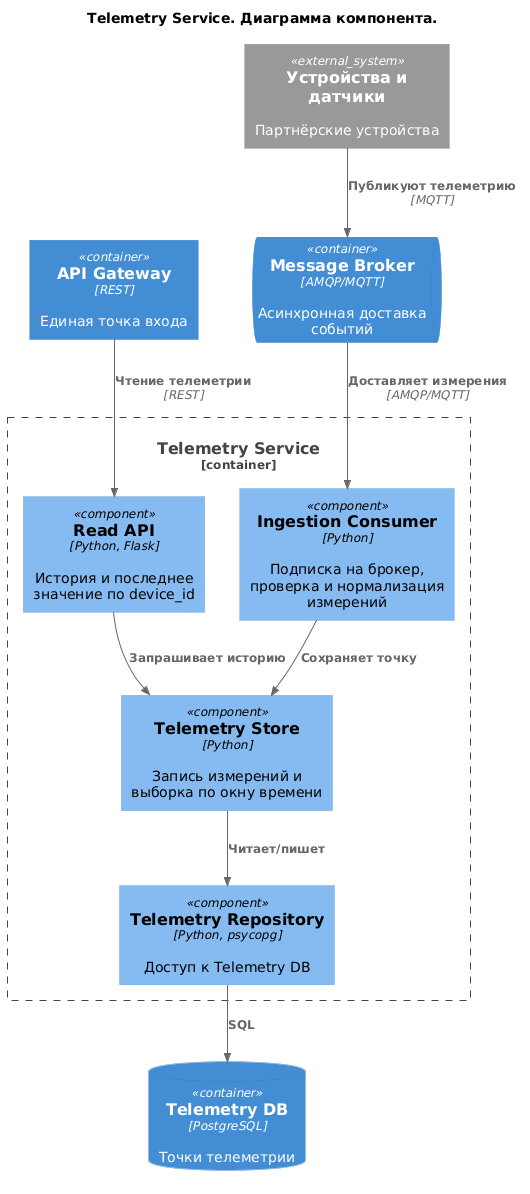

The diagram above was rendered by PlantUML. Its source (embedded in the PNG):
@startuml
!include https://raw.githubusercontent.com/plantuml-stdlib/C4-PlantUML/v2.14.0/C4_Component.puml

title Telemetry Service. Диаграмма компонента.

Container(gateway, "API Gateway", "REST", "Единая точка входа")
ContainerQueue(broker, "Message Broker", "AMQP/MQTT", "Асинхронная доставка событий")
System_Ext(devices, "Устройства и датчики", "Партнёрские устройства")

Container_Boundary(telemetry_svc, "Telemetry Service") {
  Component(ingest, "Ingestion Consumer", "Python", "Подписка на брокер, проверка и нормализация измерений")
  Component(api, "Read API", "Python, Flask", "История и последнее значение по device_id")
  Component(store, "Telemetry Store", "Python", "Запись измерений и выборка по окну времени")
  Component(repo, "Telemetry Repository", "Python, psycopg", "Доступ к Telemetry DB")
}

ContainerDb(db, "Telemetry DB", "PostgreSQL", "Точки телеметрии")

Rel(devices, broker, "Публикуют телеметрию", "MQTT")
Rel(broker, ingest, "Доставляет измерения", "AMQP/MQTT")
Rel(gateway, api, "Чтение телеметрии", "REST")

Rel(ingest, store, "Сохраняет точку")
Rel(api, store, "Запрашивает историю")
Rel(store, repo, "Читает/пишет")
Rel(repo, db, "SQL")

@enduml